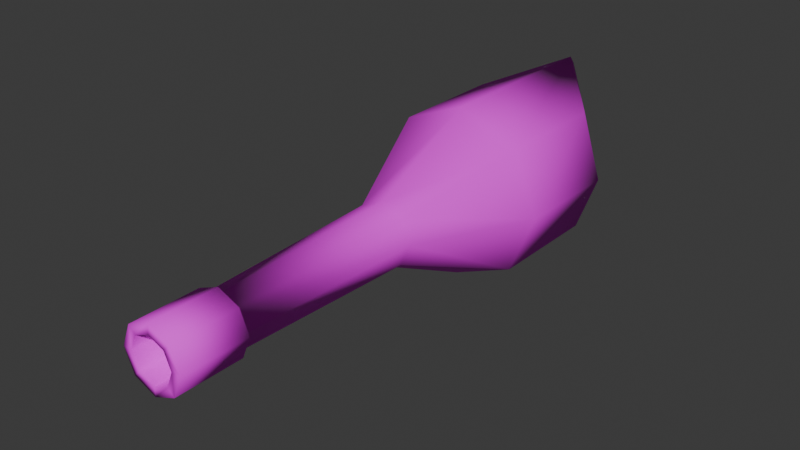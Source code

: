 # Source: stick.blend  (saved by Blender 4.4.32; exported with 4.5.12 LTS)
import bpy
from mathutils import Matrix  # noqa: F401  (used for matrix-valued properties, if any)

bpy.ops.wm.read_factory_settings(use_empty=True)
scene = bpy.context.scene
scene.name = 'Scene'

# ---- collections
col_collection = bpy.data.collections.new('Collection'); scene.collection.children.link(col_collection)

# ---- images (referenced by path relative to the original .blend; pixels are not part of the script)
import os
ASSET_DIR = os.environ.get("B2B_ASSET_DIR", "")  # directory of the original .blend (textures are referenced by path, not embedded)
HERE = os.path.dirname(os.path.abspath(__file__))  # packed textures are extracted next to this script under _unpacked/

def load_image(name, relpath, width, height, colorspace="sRGB"):
    """Load a texture the original file referenced (path relative to the .blend, or extracted next to this script)."""
    p = next((c for c in (os.path.join(HERE, relpath), os.path.join(ASSET_DIR, relpath)) if relpath and os.path.exists(c)), "")
    if p:
        img = bpy.data.images.load(p, check_existing=True)
        img.name = name
    else:  # same state as the original file: an image datablock whose file is absent (Cycles renders it pink)
        img = bpy.data.images.new(name, width, height)
        img.source = "FILE"
        img.filepath = "//" + (relpath or name)
    img.colorspace_settings.name = colorspace
    return img
img_pandamat_png_004 = load_image('PandaMat.png.004', 'PandaMat.png', 1024, 1024, 'sRGB')

# ---- materials (node trees are filled in below, after node groups)
mat_pandamat_004 = bpy.data.materials.new('PandaMat.004')
mat_pandamat_004.roughness = 0.8

# ---- material node trees
mat_pandamat_004.use_nodes = True; mat_pandamat_004.node_tree.nodes.clear()
_N = mat_pandamat_004.node_tree.nodes; _L = mat_pandamat_004.node_tree.links
n0 = _N.new('ShaderNodeBsdfPrincipled'); n0.name = 'Principled BSDF'; n0.location = (10, 300)
n0.inputs[2].default_value = 0.8
n0.inputs[27].default_value = (0.0, 0.0, 0.0, 1.0)
n0.inputs[28].default_value = 1.0
n1 = _N.new('ShaderNodeOutputMaterial'); n1.name = 'Material Output'; n1.location = (300, 300)
n2 = _N.new('ShaderNodeNormalMap'); n2.name = 'Normal Map'; n2.location = (-300, -300)
n2.label = 'Normal/Map'
n2.inputs[0].default_value = 0.0
n3 = _N.new('ShaderNodeTexImage'); n3.name = 'Image Texture'; n3.location = (-300, 600)
n3.image = img_pandamat_png_004
_L.new(n0.outputs[0], n1.inputs[0])
_L.new(n2.outputs[0], n0.inputs[5])
_L.new(n3.outputs[0], n0.inputs[0])
n1.is_active_output = True

# ---- world
world_world = bpy.data.worlds.new('World'); scene.world = world_world
world_world.use_nodes = True; world_world.node_tree.nodes.clear()
_N = world_world.node_tree.nodes; _L = world_world.node_tree.links
n0 = _N.new('ShaderNodeOutputWorld'); n0.name = 'World Output'; n0.location = (300, 300)
n1 = _N.new('ShaderNodeBackground'); n1.name = 'Background'; n1.location = (10, 300)
n1.inputs[0].default_value = (0.05088, 0.05088, 0.05088, 1.0)
_L.new(n1.outputs[0], n0.inputs[0])
n0.is_active_output = True
world_world.color = (0.05088, 0.05088, 0.05088)
world_world.sun_shadow_jitter_overblur = 0.0

# ---- meshes
me_glassbottle_05 = bpy.data.meshes.new('GlassBottle_05')
me_glassbottle_05.from_pydata([(-6.322e-08, 8.486, -38.87), (-6.322e-08, 8.486, -20.55), (6.0, 6.0, -32.1), (6.0, 6.0, -20.55), (8.486, -9.137e-07, -31.31), (8.486, -1.384e-06, -20.55), (6.0, -6.0, -32.1), (6.0, -6.0, -20.55), (-8.051e-07, -8.486, -32.1), (-8.051e-07, -8.486, -20.55), (-6.0, -6.0, -37.48), (-6.0, -6.0, -20.55), (-8.486, -4.068e-07, -32.1), (-8.486, -9.116e-07, -20.55), (-6.0, 6.0, -32.1), (-6.0, 6.0, -20.55), (2.178, 2.178, -9.555), (-7.202e-07, 3.08, -9.555), (3.08, -1.672e-06, -9.555), (2.178, -2.178, -9.555), (-9.894e-07, -3.08, -9.555), (-2.178, -2.178, -9.555), (-3.08, -1.5e-06, -9.555), (-2.178, 2.178, -9.555), (1.805, 1.805, 8.874), (-3.177e-06, 2.552, 8.874), (2.552, -2.467e-06, 8.874), (1.805, -1.805, 8.874), (-3.4e-06, -2.552, 8.874), (-1.805, -1.805, 8.874), (-2.552, -2.325e-06, 8.874), (-1.805, 1.805, 8.874), (-1.547, 1.547, 15.47), (-2.187, -2.603e-06, 15.47), (-1.547, -1.547, 15.47), (-3.566e-06, -2.187, 15.47), (1.547, -1.547, 15.47), (2.187, -2.725e-06, 15.47), (-3.375e-06, 2.187, 15.47), (1.547, 1.547, 15.47), (2.199, 2.2, 15.47), (-3.342e-06, 3.111, 15.47), (3.111, -2.726e-06, 15.47), (2.199, -2.2, 15.47), (-3.614e-06, -3.111, 15.47), (-2.2, -2.2, 15.47), (-3.111, -2.552e-06, 15.47), (-2.2, 2.2, 15.47), (-2.2, 2.2, 8.874), (-3.111, -2.264e-06, 8.874), (-2.2, -2.2, 8.874), (-3.614e-06, -3.111, 8.874), (2.199, -2.2, 8.874), (3.111, -2.437e-06, 8.874), (-3.342e-06, 3.111, 8.874), (2.199, 2.2, 8.874), (-1.547, 1.547, -25.15), (-2.187, -6.064e-07, -25.15), (-1.547, -1.547, -25.15), (-3.566e-06, -2.187, -25.15), (1.547, -1.547, -25.15), (2.187, -7.281e-07, -25.15), (-3.375e-06, 2.187, -25.15), (1.547, 1.547, -25.15), (-3.238e-06, 7.678, -39.51), (-5.429, 5.429, -31.93), (-7.678, -1.633e-07, -31.93), (-5.429, -5.429, -37.95), (-3.909e-06, -7.678, -31.93), (5.429, -5.429, -31.93), (7.678, -6.293e-07, -31.04), (5.429, 5.429, -31.93), (-1.547, 1.547, -25.15), (-2.187, -6.064e-07, -25.15), (-1.547, -1.547, -25.15), (-3.566e-06, -2.187, -25.15), (1.547, -1.547, -25.15), (2.187, -7.281e-07, -25.15), (-3.375e-06, 2.187, -25.15), (1.547, 1.547, -25.15)], [], [(0, 1, 3, 2), (2, 3, 5, 4), (4, 5, 7, 6), (6, 7, 9, 8), (8, 9, 11, 10), (10, 11, 13, 12), (9, 7, 19, 20), (12, 13, 15, 14), (14, 15, 1, 0), (17, 23, 31, 25), (15, 13, 22, 23), (5, 3, 16, 18), (11, 9, 20, 21), (1, 15, 23, 17), (3, 1, 17, 16), (7, 5, 18, 19), (13, 11, 21, 22), (37, 39, 63, 61), (22, 21, 29, 30), (20, 19, 27, 28), (18, 16, 24, 26), (23, 22, 30, 31), (21, 20, 28, 29), (19, 18, 26, 27), (16, 17, 25, 24), (46, 45, 34, 33), (41, 47, 32, 38), (40, 41, 38, 39), (43, 42, 37, 36), (45, 44, 35, 34), (47, 46, 33, 32), (42, 40, 39, 37), (44, 43, 36, 35), (54, 48, 47, 41), (49, 50, 45, 46), (51, 52, 43, 44), (53, 55, 40, 42), (48, 49, 46, 47), (50, 51, 44, 45), (52, 53, 42, 43), (55, 54, 41, 40), (26, 24, 55, 53), (28, 27, 52, 51), (30, 29, 50, 49), (25, 31, 48, 54), (24, 25, 54, 55), (27, 26, 53, 52), (29, 28, 51, 50), (31, 30, 49, 48), (35, 36, 60, 59), (33, 34, 58, 57), (38, 32, 56, 62), (39, 38, 62, 63), (36, 37, 61, 60), (34, 35, 59, 58), (32, 33, 57, 56), (60, 61, 70, 69), (58, 59, 68, 67), (56, 57, 66, 65), (61, 63, 71, 70), (59, 60, 69, 68), (57, 58, 67, 66), (62, 56, 65, 64), (63, 62, 64, 71), (6, 8, 68, 69), (70, 4, 6, 69), (71, 2, 4, 70), (64, 0, 2, 71), (65, 14, 0, 64), (66, 12, 14, 65), (67, 10, 12, 66), (68, 8, 10, 67), (78, 79, 77, 76, 75, 74, 73, 72)])
me_glassbottle_05.polygons.foreach_set('use_smooth', [1, 1, 1, 1, 1, 1, 1, 1, 1, 1, 1, 1, 1, 1, 1, 1, 1, 1, 1, 1, 1, 1, 1, 1, 1, 1, 1, 1, 1, 1, 1, 1, 1, 1, 1, 1, 1, 1, 1, 1, 1, 1, 1, 1, 1, 1, 1, 1, 1, 1, 1, 1, 1, 1, 1, 1, 1, 1, 1, 1, 1, 1, 1, 1, 1, 1, 1, 1, 1, 1, 1, 1, 0])
_uv = me_glassbottle_05.uv_layers.new(name='UVMap')
_uv.uv.foreach_set('vector', [0.1074, 0.8705, 0.1074, 0.8705, 0.1151, 0.8673, 0.1151, 0.8673, 0.1151, 0.8673, 0.1151, 0.8673, 0.1183, 0.8597, 0.1183, 0.8597, 0.1183, 0.8597, 0.1183, 0.8597, 0.1151, 0.852, 0.1151, 0.852, 0.1151, 0.852, 0.1151, 0.852, 0.1074, 0.8489, 0.1074, 0.8489, 0.1074, 0.8489, 0.1074, 0.8489, 0.09982, 0.852, 0.09982, 0.852, 0.09982, 0.852, 0.09982, 0.852, 0.09665, 0.8597, 0.09665, 0.8597, 0.1074, 0.8489, 0.1151, 0.852, 0.1102, 0.8569, 0.1074, 0.8558, 0.09665, 0.8597, 0.09665, 0.8597, 0.09982, 0.8673, 0.09982, 0.8673, 0.09982, 0.8673, 0.09982, 0.8673, 0.1074, 0.8705, 0.1074, 0.8705, 0.1074, 0.8636, 0.1047, 0.8625, 0.1052, 0.862, 0.1074, 0.8629, 0.09982, 0.8673, 0.09665, 0.8597, 0.1035, 0.8597, 0.1047, 0.8625, 0.1183, 0.8597, 0.1151, 0.8673, 0.1102, 0.8625, 0.1114, 0.8597, 0.09982, 0.852, 0.1074, 0.8489, 0.1074, 0.8558, 0.1047, 0.8569, 0.1074, 0.8705, 0.09982, 0.8673, 0.1047, 0.8625, 0.1074, 0.8636, 0.1151, 0.8673, 0.1074, 0.8705, 0.1074, 0.8636, 0.1102, 0.8625, 0.1151, 0.852, 0.1183, 0.8597, 0.1114, 0.8597, 0.1102, 0.8569, 0.09665, 0.8597, 0.09982, 0.852, 0.1047, 0.8569, 0.1035, 0.8597, 0.1102, 0.8597, 0.1094, 0.8617, 0.1094, 0.8617, 0.1102, 0.8597, 0.1035, 0.8597, 0.1047, 0.8569, 0.1052, 0.8574, 0.1042, 0.8597, 0.1074, 0.8558, 0.1102, 0.8569, 0.1097, 0.8574, 0.1074, 0.8564, 0.1114, 0.8597, 0.1102, 0.8625, 0.1097, 0.862, 0.1107, 0.8597, 0.1047, 0.8625, 0.1035, 0.8597, 0.1042, 0.8597, 0.1052, 0.862, 0.1047, 0.8569, 0.1074, 0.8558, 0.1074, 0.8564, 0.1052, 0.8574, 0.1102, 0.8569, 0.1114, 0.8597, 0.1107, 0.8597, 0.1097, 0.8574, 0.1102, 0.8625, 0.1074, 0.8636, 0.1074, 0.8629, 0.1097, 0.862, 0.1035, 0.8597, 0.1046, 0.8569, 0.1055, 0.8577, 0.1047, 0.8597, 0.1074, 0.8636, 0.1046, 0.8625, 0.1055, 0.8617, 0.1074, 0.8625, 0.1103, 0.8625, 0.1074, 0.8636, 0.1074, 0.8625, 0.1094, 0.8617, 0.1103, 0.8569, 0.1114, 0.8597, 0.1102, 0.8597, 0.1094, 0.8577, 0.1046, 0.8569, 0.1074, 0.8557, 0.1074, 0.8569, 0.1055, 0.8577, 0.1046, 0.8625, 0.1035, 0.8597, 0.1047, 0.8597, 0.1055, 0.8617, 0.1114, 0.8597, 0.1103, 0.8625, 0.1094, 0.8617, 0.1102, 0.8597, 0.1074, 0.8557, 0.1103, 0.8569, 0.1094, 0.8577, 0.1074, 0.8569, 0.1074, 0.8636, 0.1046, 0.8625, 0.1046, 0.8625, 0.1074, 0.8636, 0.1035, 0.8597, 0.1046, 0.8569, 0.1046, 0.8569, 0.1035, 0.8597, 0.1074, 0.8557, 0.1103, 0.8569, 0.1103, 0.8569, 0.1074, 0.8557, 0.1114, 0.8597, 0.1103, 0.8625, 0.1103, 0.8625, 0.1114, 0.8597, 0.1046, 0.8625, 0.1035, 0.8597, 0.1035, 0.8597, 0.1046, 0.8625, 0.1046, 0.8569, 0.1074, 0.8557, 0.1074, 0.8557, 0.1046, 0.8569, 0.1103, 0.8569, 0.1114, 0.8597, 0.1114, 0.8597, 0.1103, 0.8569, 0.1103, 0.8625, 0.1074, 0.8636, 0.1074, 0.8636, 0.1103, 0.8625, 0.1107, 0.8597, 0.1097, 0.862, 0.1103, 0.8625, 0.1114, 0.8597, 0.1074, 0.8564, 0.1097, 0.8574, 0.1103, 0.8569, 0.1074, 0.8557, 0.1042, 0.8597, 0.1052, 0.8574, 0.1046, 0.8569, 0.1035, 0.8597, 0.1074, 0.8629, 0.1052, 0.862, 0.1046, 0.8625, 0.1074, 0.8636, 0.1097, 0.862, 0.1074, 0.8629, 0.1074, 0.8636, 0.1103, 0.8625, 0.1097, 0.8574, 0.1107, 0.8597, 0.1114, 0.8597, 0.1103, 0.8569, 0.1052, 0.8574, 0.1074, 0.8564, 0.1074, 0.8557, 0.1046, 0.8569, 0.1052, 0.862, 0.1042, 0.8597, 0.1035, 0.8597, 0.1046, 0.8625, 0.1074, 0.8569, 0.1094, 0.8577, 0.1094, 0.8577, 0.1074, 0.8569, 0.1047, 0.8597, 0.1055, 0.8577, 0.1055, 0.8577, 0.1047, 0.8597, 0.1074, 0.8625, 0.1055, 0.8617, 0.1055, 0.8617, 0.1074, 0.8625, 0.1094, 0.8617, 0.1074, 0.8625, 0.1074, 0.8625, 0.1094, 0.8617, 0.1094, 0.8577, 0.1102, 0.8597, 0.1102, 0.8597, 0.1094, 0.8577, 0.1055, 0.8577, 0.1074, 0.8569, 0.1074, 0.8569, 0.1055, 0.8577, 0.1055, 0.8617, 0.1047, 0.8597, 0.1047, 0.8597, 0.1055, 0.8617, 0.1094, 0.8577, 0.1102, 0.8597, 0.1162, 0.8597, 0.1136, 0.8535, 0.1055, 0.8577, 0.1074, 0.8569, 0.1074, 0.851, 0.1013, 0.8535, 0.1055, 0.8617, 0.1047, 0.8597, 0.09872, 0.8597, 0.1013, 0.8659, 0.1102, 0.8597, 0.1094, 0.8617, 0.1136, 0.8659, 0.1162, 0.8597, 0.1074, 0.8569, 0.1094, 0.8577, 0.1136, 0.8535, 0.1074, 0.851, 0.1047, 0.8597, 0.1055, 0.8577, 0.1013, 0.8535, 0.09872, 0.8597, 0.1074, 0.8625, 0.1055, 0.8617, 0.1013, 0.8659, 0.1074, 0.8684, 0.1094, 0.8617, 0.1074, 0.8625, 0.1074, 0.8684, 0.1136, 0.8659, 0.1151, 0.852, 0.1074, 0.8489, 0.1074, 0.851, 0.1136, 0.8535, 0.1162, 0.8597, 0.1183, 0.8597, 0.1151, 0.852, 0.1136, 0.8535, 0.1136, 0.8659, 0.1151, 0.8673, 0.1183, 0.8597, 0.1162, 0.8597, 0.1074, 0.8684, 0.1074, 0.8705, 0.1151, 0.8673, 0.1136, 0.8659, 0.1013, 0.8659, 0.09982, 0.8673, 0.1074, 0.8705, 0.1074, 0.8684, 0.09872, 0.8597, 0.09665, 0.8597, 0.09982, 0.8673, 0.1013, 0.8659, 0.1013, 0.8535, 0.09982, 0.852, 0.09665, 0.8597, 0.09872, 0.8597, 0.1074, 0.851, 0.1074, 0.8489, 0.09982, 0.852, 0.1013, 0.8535, 0.0, 0.0, 0.0, 0.0, 0.0, 0.0, 0.0, 0.0, 0.0, 0.0, 0.0, 0.0, 0.0, 0.0, 0.0, 0.0])
me_glassbottle_05.materials.append(mat_pandamat_004)
me_glassbottle_05.update()
me_glassbottle_05.normals_split_custom_set([tuple(v) for v in zip(*[iter([3.039e-07, 0.415, -0.9098, -2.213e-08, 0.9766, 0.2151, 0.6906, 0.6906, 0.2151, 0.7085, 0.5323, -0.4633, 0.7085, 0.5323, -0.4633, 0.6906, 0.6906, 0.2151, 0.9766, -8.853e-08, 0.2151, 0.7419, 8.451e-09, -0.6705, 0.7419, 8.451e-09, -0.6705, 0.9766, -8.853e-08, 0.2151, 0.6906, -0.6906, 0.2151, 0.5075, -0.476, -0.7183, 0.5075, -0.476, -0.7183, 0.6906, -0.6906, 0.2151, -2.213e-08, -0.9766, 0.2151, 0.09646, -0.8658, -0.491, 0.09646, -0.8658, -0.491, -2.213e-08, -0.9766, 0.2151, -0.6906, -0.6906, 0.2151, -0.3247, -0.3247, -0.8883, -0.3247, -0.3247, -0.8883, -0.6906, -0.6906, 0.2151, -0.9766, -8.853e-08, 0.2151, -0.8658, 0.09646, -0.491, -2.213e-08, -0.9766, 0.2151, 0.6906, -0.6906, 0.2151, 0.684, -0.684, 0.2534, -1.985e-08, -0.9674, 0.2534, -0.8658, 0.09646, -0.491, -0.9766, -8.853e-08, 0.2151, -0.6906, 0.6906, 0.2151, -0.6995, 0.5529, -0.4528, -0.6995, 0.5529, -0.4528, -0.6906, 0.6906, 0.2151, -2.213e-08, 0.9766, 0.2151, 3.039e-07, 0.415, -0.9098, 9.925e-09, 0.9674, 0.2534, -0.684, 0.684, 0.2534, -0.4279, 0.4279, -0.7961, -3.827e-07, 0.6052, -0.7961, -0.6906, 0.6906, 0.2151, -0.9766, -8.853e-08, 0.2151, -0.9674, -5.955e-08, 0.2534, -0.684, 0.684, 0.2534, 0.9766, -8.853e-08, 0.2151, 0.6906, 0.6906, 0.2151, 0.684, 0.684, 0.2534, 0.9674, -3.97e-08, 0.2534, -0.6906, -0.6906, 0.2151, -2.213e-08, -0.9766, 0.2151, -1.985e-08, -0.9674, 0.2534, -0.684, -0.684, 0.2534, -2.213e-08, 0.9766, 0.2151, -0.6906, 0.6906, 0.2151, -0.684, 0.684, 0.2534, 9.925e-09, 0.9674, 0.2534, 0.6906, 0.6906, 0.2151, -2.213e-08, 0.9766, 0.2151, 9.925e-09, 0.9674, 0.2534, 0.684, 0.684, 0.2534, 0.6906, -0.6906, 0.2151, 0.9766, -8.853e-08, 0.2151, 0.9674, -3.97e-08, 0.2534, 0.684, -0.684, 0.2534, -0.9766, -8.853e-08, 0.2151, -0.6906, -0.6906, 0.2151, -0.684, -0.684, 0.2534, -0.9674, -5.955e-08, 0.2534, -0.5944, 2.441e-08, 0.8042, -0.4203, -0.4203, 0.8042, -0.7022, -0.7118, -0.01514, -0.9996, -3.013e-08, -0.0299, -0.9674, -5.955e-08, 0.2534, -0.684, -0.684, 0.2534, -0.4279, -0.4279, -0.7961, -0.6052, -2.469e-08, -0.7961, -1.985e-08, -0.9674, 0.2534, 0.684, -0.684, 0.2534, 0.4279, -0.4279, -0.7961, -4.074e-07, -0.6052, -0.7961, 0.9674, -3.97e-08, 0.2534, 0.684, 0.684, 0.2534, 0.4279, 0.4279, -0.7961, 0.6052, -1.235e-08, -0.7961, -0.684, 0.684, 0.2534, -0.9674, -5.955e-08, 0.2534, -0.6052, -2.469e-08, -0.7961, -0.4279, 0.4279, -0.7961, -0.684, -0.684, 0.2534, -1.985e-08, -0.9674, 0.2534, -4.074e-07, -0.6052, -0.7961, -0.4279, -0.4279, -0.7961, 0.684, -0.684, 0.2534, 0.9674, -3.97e-08, 0.2534, 0.6052, -1.235e-08, -0.7961, 0.4279, -0.4279, -0.7961, 0.684, 0.684, 0.2534, 9.925e-09, 0.9674, 0.2534, -3.827e-07, 0.6052, -0.7961, 0.4279, 0.4279, -0.7961, -0.7764, -7.972e-08, 0.6302, -0.549, -0.549, 0.6302, 0.4203, 0.4203, 0.8042, 0.5944, 2.441e-08, 0.8042, -6.378e-08, 0.7764, 0.6302, -0.549, 0.549, 0.6302, 0.4203, -0.4203, 0.8042, 3.662e-08, -0.5944, 0.8042, 0.549, 0.549, 0.6302, -6.378e-08, 0.7764, 0.6302, 3.662e-08, -0.5944, 0.8042, -0.4203, -0.4203, 0.8042, 0.549, -0.549, 0.6302, 0.7764, -1.594e-08, 0.6302, -0.5944, 2.441e-08, 0.8042, -0.4203, 0.4203, 0.8042, -0.549, -0.549, 0.6302, -6.378e-08, -0.7764, 0.6302, 4.882e-08, 0.5944, 0.8042, 0.4203, 0.4203, 0.8042, -0.549, 0.549, 0.6302, -0.7764, -7.972e-08, 0.6302, 0.5944, 2.441e-08, 0.8042, 0.4203, -0.4203, 0.8042, 0.7764, -1.594e-08, 0.6302, 0.549, 0.549, 0.6302, -0.4203, -0.4203, 0.8042, -0.5944, 2.441e-08, 0.8042, -6.378e-08, -0.7764, 0.6302, 0.549, -0.549, 0.6302, -0.4203, 0.4203, 0.8042, 4.882e-08, 0.5944, 0.8042, -3.325e-07, 0.7764, -0.6302, -0.549, 0.549, -0.6302, -0.549, 0.549, 0.6302, -6.378e-08, 0.7764, 0.6302, -0.7764, -1.594e-08, -0.6302, -0.549, -0.549, -0.6302, -0.549, -0.549, 0.6302, -0.7764, -7.972e-08, 0.6302, -3.325e-07, -0.7764, -0.6302, 0.549, -0.549, -0.6302, 0.549, -0.549, 0.6302, -6.378e-08, -0.7764, 0.6302, 0.7764, 3.189e-08, -0.6302, 0.549, 0.549, -0.6302, 0.549, 0.549, 0.6302, 0.7764, -1.594e-08, 0.6302, -0.549, 0.549, -0.6302, -0.7764, -1.594e-08, -0.6302, -0.7764, -7.972e-08, 0.6302, -0.549, 0.549, 0.6302, -0.549, -0.549, -0.6302, -3.325e-07, -0.7764, -0.6302, -6.378e-08, -0.7764, 0.6302, -0.549, -0.549, 0.6302, 0.549, -0.549, -0.6302, 0.7764, 3.189e-08, -0.6302, 0.7764, -1.594e-08, 0.6302, 0.549, -0.549, 0.6302, 0.549, 0.549, -0.6302, -3.325e-07, 0.7764, -0.6302, -6.378e-08, 0.7764, 0.6302, 0.549, 0.549, 0.6302, 0.6052, -1.235e-08, -0.7961, 0.4279, 0.4279, -0.7961, 0.549, 0.549, -0.6302, 0.7764, 3.189e-08, -0.6302, -4.074e-07, -0.6052, -0.7961, 0.4279, -0.4279, -0.7961, 0.549, -0.549, -0.6302, -3.325e-07, -0.7764, -0.6302, -0.6052, -2.469e-08, -0.7961, -0.4279, -0.4279, -0.7961, -0.549, -0.549, -0.6302, -0.7764, -1.594e-08, -0.6302, -3.827e-07, 0.6052, -0.7961, -0.4279, 0.4279, -0.7961, -0.549, 0.549, -0.6302, -3.325e-07, 0.7764, -0.6302, 0.4279, 0.4279, -0.7961, -3.827e-07, 0.6052, -0.7961, -3.325e-07, 0.7764, -0.6302, 0.549, 0.549, -0.6302, 0.4279, -0.4279, -0.7961, 0.6052, -1.235e-08, -0.7961, 0.7764, 3.189e-08, -0.6302, 0.549, -0.549, -0.6302, -0.4279, -0.4279, -0.7961, -4.074e-07, -0.6052, -0.7961, -3.325e-07, -0.7764, -0.6302, -0.549, -0.549, -0.6302, -0.4279, 0.4279, -0.7961, -0.6052, -2.469e-08, -0.7961, -0.7764, -1.594e-08, -0.6302, -0.549, 0.549, -0.6302, 4.882e-08, 0.5944, 0.8042, -0.4203, 0.4203, 0.8042, -0.7054, 0.7081, -0.03159, 0.004736, 0.9999, -0.01468, 0.5944, 2.441e-08, 0.8042, 0.4203, 0.4203, 0.8042, 0.707, 0.707, -0.0186, 0.9999, 0.004736, -0.01468, 3.662e-08, -0.5944, 0.8042, 0.4203, -0.4203, 0.8042, 0.7039, -0.7102, -0.01159, 3.951e-08, -0.9999, -0.01606, -0.4203, -0.4203, 0.8042, 3.662e-08, -0.5944, 0.8042, 3.951e-08, -0.9999, -0.01606, -0.7022, -0.7118, -0.01514, -0.4203, 0.4203, 0.8042, -0.5944, 2.441e-08, 0.8042, -0.9996, -3.013e-08, -0.0299, -0.7054, 0.7081, -0.03159, 0.4203, 0.4203, 0.8042, 4.882e-08, 0.5944, 0.8042, 0.004736, 0.9999, -0.01468, 0.707, 0.707, -0.0186, 0.4203, -0.4203, 0.8042, 0.5944, 2.441e-08, 0.8042, 0.9999, 0.004736, -0.01468, 0.7039, -0.7102, -0.01159, -0.7054, 0.7081, -0.03159, -0.9996, -3.013e-08, -0.0299, -0.8698, 0.001884, -0.4933, -0.608, 0.6325, -0.4798, 0.707, 0.707, -0.0186, 0.004736, 0.9999, -0.01468, 0.2639, 0.834, -0.4846, 0.6269, 0.6269, -0.4627, 0.7039, -0.7102, -0.01159, 0.9999, 0.004736, -0.01468, 0.8408, 0.1863, -0.5083, 0.4794, -0.7006, -0.5285, -0.9996, -3.013e-08, -0.0299, -0.7022, -0.7118, -0.01514, -0.398, -0.7799, -0.4831, -0.8698, 0.001884, -0.4933, 0.004736, 0.9999, -0.01468, -0.7054, 0.7081, -0.03159, -0.608, 0.6325, -0.4798, 0.2639, 0.834, -0.4846, 0.9999, 0.004736, -0.01468, 0.707, 0.707, -0.0186, 0.6269, 0.6269, -0.4627, 0.8408, 0.1863, -0.5083, 3.951e-08, -0.9999, -0.01606, 0.7039, -0.7102, -0.01159, 0.4794, -0.7006, -0.5285, -2.284e-06, -0.8933, -0.4495, -0.7022, -0.7118, -0.01514, 3.951e-08, -0.9999, -0.01606, -2.284e-06, -0.8933, -0.4495, -0.398, -0.7799, -0.4831, 0.5075, -0.476, -0.7183, 0.09646, -0.8658, -0.491, 0.2639, 0.834, -0.4846, -0.608, 0.6325, -0.4798, -0.8698, 0.001884, -0.4933, 0.7419, 8.451e-09, -0.6705, 0.5075, -0.476, -0.7183, -0.608, 0.6325, -0.4798, -0.398, -0.7799, -0.4831, 0.7085, 0.5323, -0.4633, 0.7419, 8.451e-09, -0.6705, -0.8698, 0.001884, -0.4933, -2.284e-06, -0.8933, -0.4495, 3.039e-07, 0.415, -0.9098, 0.7085, 0.5323, -0.4633, -0.398, -0.7799, -0.4831, 0.4794, -0.7006, -0.5285, -0.6995, 0.5529, -0.4528, 3.039e-07, 0.415, -0.9098, -2.284e-06, -0.8933, -0.4495, 0.8408, 0.1863, -0.5083, -0.8658, 0.09646, -0.491, -0.6995, 0.5529, -0.4528, 0.4794, -0.7006, -0.5285, 0.6269, 0.6269, -0.4627, -0.3247, -0.3247, -0.8883, -0.8658, 0.09646, -0.491, 0.8408, 0.1863, -0.5083, 0.2639, 0.834, -0.4846, 0.09646, -0.8658, -0.491, -0.3247, -0.3247, -0.8883, 0.6269, 0.6269, -0.4627, 2.819e-07, 0.0, -1.0, 2.819e-07, 0.0, -1.0, 2.819e-07, 0.0, -1.0, 2.819e-07, 0.0, -1.0, 2.819e-07, 0.0, -1.0, 2.819e-07, 0.0, -1.0, 2.819e-07, 0.0, -1.0, 2.819e-07, 0.0, -1.0])] * 3)])

# ---- objects
ob_glassbottle_05 = bpy.data.objects.new('GlassBottle_05', me_glassbottle_05)

# ---- transforms, parenting, visibility, modifiers, constraints
ob_glassbottle_05.location = (0.0, 0.0, 0.0)
ob_glassbottle_05.rotation_euler = (1.571, -0.0, 0.0)
ob_glassbottle_05.scale = (0.01, 0.01, 0.01)
ob_glassbottle_05.color = (0.8, 0.8, 0.8, 1.0)

# ---- collection membership
col_collection.objects.link(ob_glassbottle_05)

# ---- scene / render settings (as saved in the file)
scene.frame_start = 1; scene.frame_end = 250; scene.frame_set(1)
scene.render.engine = 'BLENDER_EEVEE_NEXT'
bpy.context.view_layer.update()

# ---- added for rendering (the .blend has no active camera and no usable light): camera, sun
cam_auto = bpy.data.cameras.new('AutoCamera')
cam_auto.lens = 50.0
cam_auto.sensor_width = 36.0
cam_auto.clip_end = 1000.0
ob_auto_camera = bpy.data.objects.new('AutoCamera', cam_auto)
scene.collection.objects.link(ob_auto_camera)
ob_auto_camera.location = (0.555035, -0.545872, 0.444028)
ob_auto_camera.rotation_euler = (1.09748, -7.21219e-08, 0.694738)
scene.camera = ob_auto_camera
light_auto_sun = bpy.data.lights.new('AutoSun', 'SUN')
light_auto_sun.energy = 3.0
light_auto_sun.angle = 0.0523599
ob_auto_sun = bpy.data.objects.new('AutoSun', light_auto_sun)
scene.collection.objects.link(ob_auto_sun)
ob_auto_sun.rotation_euler = (0.872665, 0.174533, 0.523599)
bpy.context.view_layer.update()
